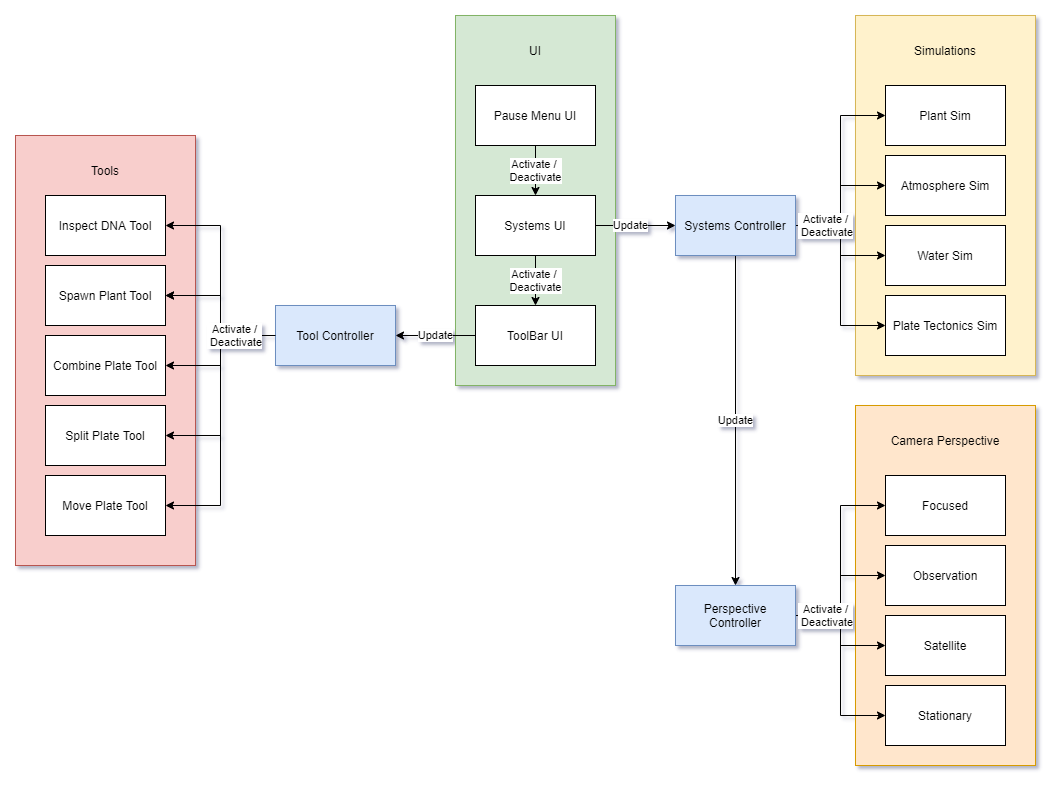

The diagram above was exported from draw.io. Its source (the exported page's mxGraphModel, read from the mxfile embedded in the PNG):
<mxGraphModel dx="2272" dy="762" grid="1" gridSize="10" guides="1" tooltips="1" connect="1" arrows="1" fold="1" page="1" pageScale="1" pageWidth="850" pageHeight="1100" math="0" shadow="0">
  <root>
    <mxCell id="0" />
    <mxCell id="1" parent="0" />
    <mxCell id="cH5ocvwExaonrVMJJoaj-66" value="" style="rounded=0;whiteSpace=wrap;html=1;fillColor=#d5e8d4;strokeColor=#82b366;" vertex="1" parent="1">
      <mxGeometry x="220" y="130" width="160" height="370" as="geometry" />
    </mxCell>
    <mxCell id="cH5ocvwExaonrVMJJoaj-12" value="" style="rounded=0;whiteSpace=wrap;html=1;fillColor=#fff2cc;strokeColor=#d6b656;" vertex="1" parent="1">
      <mxGeometry x="620" y="130" width="180" height="360" as="geometry" />
    </mxCell>
    <mxCell id="cH5ocvwExaonrVMJJoaj-37" style="edgeStyle=orthogonalEdgeStyle;rounded=0;orthogonalLoop=1;jettySize=auto;html=1;exitX=1;exitY=0.5;exitDx=0;exitDy=0;" edge="1" parent="1" source="cH5ocvwExaonrVMJJoaj-1" target="cH5ocvwExaonrVMJJoaj-2">
      <mxGeometry relative="1" as="geometry" />
    </mxCell>
    <mxCell id="cH5ocvwExaonrVMJJoaj-38" value="Update" style="edgeLabel;html=1;align=center;verticalAlign=middle;resizable=0;points=[];" vertex="1" connectable="0" parent="cH5ocvwExaonrVMJJoaj-37">
      <mxGeometry x="-0.1529" y="1" relative="1" as="geometry">
        <mxPoint as="offset" />
      </mxGeometry>
    </mxCell>
    <mxCell id="cH5ocvwExaonrVMJJoaj-1" value="Systems UI" style="rounded=0;whiteSpace=wrap;html=1;" vertex="1" parent="1">
      <mxGeometry x="240" y="310" width="120" height="60" as="geometry" />
    </mxCell>
    <mxCell id="cH5ocvwExaonrVMJJoaj-14" style="edgeStyle=orthogonalEdgeStyle;rounded=0;orthogonalLoop=1;jettySize=auto;html=1;exitX=1;exitY=0.5;exitDx=0;exitDy=0;entryX=0;entryY=0.5;entryDx=0;entryDy=0;" edge="1" parent="1" source="cH5ocvwExaonrVMJJoaj-2" target="cH5ocvwExaonrVMJJoaj-10">
      <mxGeometry relative="1" as="geometry" />
    </mxCell>
    <mxCell id="cH5ocvwExaonrVMJJoaj-15" style="edgeStyle=orthogonalEdgeStyle;rounded=0;orthogonalLoop=1;jettySize=auto;html=1;exitX=1;exitY=0.5;exitDx=0;exitDy=0;" edge="1" parent="1" source="cH5ocvwExaonrVMJJoaj-2" target="cH5ocvwExaonrVMJJoaj-9">
      <mxGeometry relative="1" as="geometry" />
    </mxCell>
    <mxCell id="cH5ocvwExaonrVMJJoaj-16" style="edgeStyle=orthogonalEdgeStyle;rounded=0;orthogonalLoop=1;jettySize=auto;html=1;exitX=1;exitY=0.5;exitDx=0;exitDy=0;entryX=0;entryY=0.5;entryDx=0;entryDy=0;" edge="1" parent="1" source="cH5ocvwExaonrVMJJoaj-2" target="cH5ocvwExaonrVMJJoaj-4">
      <mxGeometry relative="1" as="geometry" />
    </mxCell>
    <mxCell id="cH5ocvwExaonrVMJJoaj-17" value="Activate /&lt;br&gt;&amp;nbsp;Deactivate" style="edgeStyle=orthogonalEdgeStyle;rounded=0;orthogonalLoop=1;jettySize=auto;html=1;exitX=1;exitY=0.5;exitDx=0;exitDy=0;entryX=0;entryY=0.5;entryDx=0;entryDy=0;" edge="1" parent="1" source="cH5ocvwExaonrVMJJoaj-2" target="cH5ocvwExaonrVMJJoaj-3">
      <mxGeometry x="-0.6875" relative="1" as="geometry">
        <mxPoint as="offset" />
      </mxGeometry>
    </mxCell>
    <mxCell id="cH5ocvwExaonrVMJJoaj-36" value="Update" style="edgeStyle=orthogonalEdgeStyle;rounded=0;orthogonalLoop=1;jettySize=auto;html=1;exitX=0.5;exitY=1;exitDx=0;exitDy=0;entryX=0.5;entryY=0;entryDx=0;entryDy=0;" edge="1" parent="1" source="cH5ocvwExaonrVMJJoaj-2" target="cH5ocvwExaonrVMJJoaj-30">
      <mxGeometry relative="1" as="geometry" />
    </mxCell>
    <mxCell id="cH5ocvwExaonrVMJJoaj-2" value="Systems Controller" style="rounded=0;whiteSpace=wrap;html=1;fillColor=#dae8fc;strokeColor=#6c8ebf;" vertex="1" parent="1">
      <mxGeometry x="440" y="310" width="120" height="60" as="geometry" />
    </mxCell>
    <mxCell id="cH5ocvwExaonrVMJJoaj-3" value="Plate Tectonics Sim" style="rounded=0;whiteSpace=wrap;html=1;" vertex="1" parent="1">
      <mxGeometry x="650" y="410" width="120" height="60" as="geometry" />
    </mxCell>
    <mxCell id="cH5ocvwExaonrVMJJoaj-4" value="Water Sim" style="rounded=0;whiteSpace=wrap;html=1;" vertex="1" parent="1">
      <mxGeometry x="650" y="340" width="120" height="60" as="geometry" />
    </mxCell>
    <mxCell id="cH5ocvwExaonrVMJJoaj-9" value="Atmosphere Sim" style="rounded=0;whiteSpace=wrap;html=1;" vertex="1" parent="1">
      <mxGeometry x="650" y="270" width="120" height="60" as="geometry" />
    </mxCell>
    <mxCell id="cH5ocvwExaonrVMJJoaj-10" value="Plant Sim" style="rounded=0;whiteSpace=wrap;html=1;" vertex="1" parent="1">
      <mxGeometry x="650" y="200" width="120" height="60" as="geometry" />
    </mxCell>
    <mxCell id="cH5ocvwExaonrVMJJoaj-13" value="Simulations" style="text;html=1;strokeColor=none;fillColor=none;align=center;verticalAlign=middle;whiteSpace=wrap;rounded=0;" vertex="1" parent="1">
      <mxGeometry x="650" y="150" width="120" height="30" as="geometry" />
    </mxCell>
    <mxCell id="cH5ocvwExaonrVMJJoaj-18" value="Pause Menu UI" style="rounded=0;whiteSpace=wrap;html=1;" vertex="1" parent="1">
      <mxGeometry x="240" y="200" width="120" height="60" as="geometry" />
    </mxCell>
    <mxCell id="cH5ocvwExaonrVMJJoaj-24" value="" style="rounded=0;whiteSpace=wrap;html=1;fillColor=#ffe6cc;strokeColor=#d79b00;" vertex="1" parent="1">
      <mxGeometry x="620" y="520" width="180" height="360" as="geometry" />
    </mxCell>
    <mxCell id="cH5ocvwExaonrVMJJoaj-25" value="Stationary" style="rounded=0;whiteSpace=wrap;html=1;" vertex="1" parent="1">
      <mxGeometry x="650" y="800" width="120" height="60" as="geometry" />
    </mxCell>
    <mxCell id="cH5ocvwExaonrVMJJoaj-26" value="Satellite" style="rounded=0;whiteSpace=wrap;html=1;" vertex="1" parent="1">
      <mxGeometry x="650" y="730" width="120" height="60" as="geometry" />
    </mxCell>
    <mxCell id="cH5ocvwExaonrVMJJoaj-27" value="Observation" style="rounded=0;whiteSpace=wrap;html=1;" vertex="1" parent="1">
      <mxGeometry x="650" y="660" width="120" height="60" as="geometry" />
    </mxCell>
    <mxCell id="cH5ocvwExaonrVMJJoaj-28" value="Focused" style="rounded=0;whiteSpace=wrap;html=1;" vertex="1" parent="1">
      <mxGeometry x="650" y="590" width="120" height="60" as="geometry" />
    </mxCell>
    <mxCell id="cH5ocvwExaonrVMJJoaj-29" value="Camera Perspective" style="text;html=1;strokeColor=none;fillColor=none;align=center;verticalAlign=middle;whiteSpace=wrap;rounded=0;" vertex="1" parent="1">
      <mxGeometry x="650" y="540" width="120" height="30" as="geometry" />
    </mxCell>
    <mxCell id="cH5ocvwExaonrVMJJoaj-31" style="edgeStyle=orthogonalEdgeStyle;rounded=0;orthogonalLoop=1;jettySize=auto;html=1;exitX=1;exitY=0.5;exitDx=0;exitDy=0;entryX=0;entryY=0.5;entryDx=0;entryDy=0;" edge="1" parent="1" source="cH5ocvwExaonrVMJJoaj-30" target="cH5ocvwExaonrVMJJoaj-28">
      <mxGeometry relative="1" as="geometry" />
    </mxCell>
    <mxCell id="cH5ocvwExaonrVMJJoaj-32" style="edgeStyle=orthogonalEdgeStyle;rounded=0;orthogonalLoop=1;jettySize=auto;html=1;exitX=1;exitY=0.5;exitDx=0;exitDy=0;entryX=0;entryY=0.5;entryDx=0;entryDy=0;" edge="1" parent="1" source="cH5ocvwExaonrVMJJoaj-30" target="cH5ocvwExaonrVMJJoaj-27">
      <mxGeometry relative="1" as="geometry" />
    </mxCell>
    <mxCell id="cH5ocvwExaonrVMJJoaj-33" style="edgeStyle=orthogonalEdgeStyle;rounded=0;orthogonalLoop=1;jettySize=auto;html=1;exitX=1;exitY=0.5;exitDx=0;exitDy=0;entryX=0;entryY=0.5;entryDx=0;entryDy=0;" edge="1" parent="1" source="cH5ocvwExaonrVMJJoaj-30" target="cH5ocvwExaonrVMJJoaj-26">
      <mxGeometry relative="1" as="geometry" />
    </mxCell>
    <mxCell id="cH5ocvwExaonrVMJJoaj-34" value="&lt;span style=&quot;color: rgb(0 , 0 , 0) ; font-family: &amp;#34;helvetica&amp;#34; ; font-size: 11px ; font-style: normal ; font-weight: 400 ; letter-spacing: normal ; text-align: center ; text-indent: 0px ; text-transform: none ; word-spacing: 0px ; background-color: rgb(255 , 255 , 255) ; display: inline ; float: none&quot;&gt;Activate /&lt;/span&gt;&lt;br style=&quot;color: rgb(0 , 0 , 0) ; font-family: &amp;#34;helvetica&amp;#34; ; font-size: 11px ; font-style: normal ; font-weight: 400 ; letter-spacing: normal ; text-align: center ; text-indent: 0px ; text-transform: none ; word-spacing: 0px&quot;&gt;&lt;span style=&quot;color: rgb(0 , 0 , 0) ; font-family: &amp;#34;helvetica&amp;#34; ; font-size: 11px ; font-style: normal ; font-weight: 400 ; letter-spacing: normal ; text-align: center ; text-indent: 0px ; text-transform: none ; word-spacing: 0px ; background-color: rgb(255 , 255 , 255) ; display: inline ; float: none&quot;&gt;&amp;nbsp;Deactivate&lt;/span&gt;" style="edgeStyle=orthogonalEdgeStyle;rounded=0;orthogonalLoop=1;jettySize=auto;html=1;exitX=1;exitY=0.5;exitDx=0;exitDy=0;entryX=0;entryY=0.5;entryDx=0;entryDy=0;" edge="1" parent="1" source="cH5ocvwExaonrVMJJoaj-30" target="cH5ocvwExaonrVMJJoaj-25">
      <mxGeometry x="-0.6842" relative="1" as="geometry">
        <mxPoint as="offset" />
      </mxGeometry>
    </mxCell>
    <mxCell id="cH5ocvwExaonrVMJJoaj-30" value="Perspective Controller" style="rounded=0;whiteSpace=wrap;html=1;fillColor=#dae8fc;strokeColor=#6c8ebf;" vertex="1" parent="1">
      <mxGeometry x="440" y="700" width="120" height="60" as="geometry" />
    </mxCell>
    <mxCell id="cH5ocvwExaonrVMJJoaj-35" value="Activate /&amp;nbsp;&lt;br&gt;Deactivate" style="edgeStyle=orthogonalEdgeStyle;rounded=0;orthogonalLoop=1;jettySize=auto;html=1;exitX=0.5;exitY=1;exitDx=0;exitDy=0;entryX=0.5;entryY=0;entryDx=0;entryDy=0;" edge="1" parent="1" source="cH5ocvwExaonrVMJJoaj-18" target="cH5ocvwExaonrVMJJoaj-1">
      <mxGeometry relative="1" as="geometry">
        <mxPoint x="420" y="405" as="sourcePoint" />
        <mxPoint x="420" y="495" as="targetPoint" />
      </mxGeometry>
    </mxCell>
    <mxCell id="cH5ocvwExaonrVMJJoaj-39" value="" style="rounded=0;whiteSpace=wrap;html=1;fillColor=#f8cecc;strokeColor=#b85450;" vertex="1" parent="1">
      <mxGeometry x="-220" y="250" width="180" height="430" as="geometry" />
    </mxCell>
    <mxCell id="cH5ocvwExaonrVMJJoaj-40" value="Move Plate Tool" style="rounded=0;whiteSpace=wrap;html=1;" vertex="1" parent="1">
      <mxGeometry x="-190" y="590" width="120" height="60" as="geometry" />
    </mxCell>
    <mxCell id="cH5ocvwExaonrVMJJoaj-41" value="Split Plate Tool" style="rounded=0;whiteSpace=wrap;html=1;" vertex="1" parent="1">
      <mxGeometry x="-190" y="520" width="120" height="60" as="geometry" />
    </mxCell>
    <mxCell id="cH5ocvwExaonrVMJJoaj-42" value="Combine Plate Tool" style="rounded=0;whiteSpace=wrap;html=1;" vertex="1" parent="1">
      <mxGeometry x="-190" y="450" width="120" height="60" as="geometry" />
    </mxCell>
    <mxCell id="cH5ocvwExaonrVMJJoaj-43" value="Spawn Plant Tool" style="rounded=0;whiteSpace=wrap;html=1;" vertex="1" parent="1">
      <mxGeometry x="-190" y="380" width="120" height="60" as="geometry" />
    </mxCell>
    <mxCell id="cH5ocvwExaonrVMJJoaj-44" value="Tools" style="text;html=1;strokeColor=none;fillColor=none;align=center;verticalAlign=middle;whiteSpace=wrap;rounded=0;" vertex="1" parent="1">
      <mxGeometry x="-190" y="270" width="120" height="30" as="geometry" />
    </mxCell>
    <mxCell id="cH5ocvwExaonrVMJJoaj-45" style="edgeStyle=orthogonalEdgeStyle;rounded=0;orthogonalLoop=1;jettySize=auto;html=1;exitX=0;exitY=0.5;exitDx=0;exitDy=0;entryX=1;entryY=0.5;entryDx=0;entryDy=0;" edge="1" parent="1" source="cH5ocvwExaonrVMJJoaj-49" target="cH5ocvwExaonrVMJJoaj-43">
      <mxGeometry relative="1" as="geometry" />
    </mxCell>
    <mxCell id="cH5ocvwExaonrVMJJoaj-46" style="edgeStyle=orthogonalEdgeStyle;rounded=0;orthogonalLoop=1;jettySize=auto;html=1;exitX=0;exitY=0.5;exitDx=0;exitDy=0;entryX=1;entryY=0.5;entryDx=0;entryDy=0;" edge="1" parent="1" source="cH5ocvwExaonrVMJJoaj-49" target="cH5ocvwExaonrVMJJoaj-42">
      <mxGeometry relative="1" as="geometry" />
    </mxCell>
    <mxCell id="cH5ocvwExaonrVMJJoaj-47" style="edgeStyle=orthogonalEdgeStyle;rounded=0;orthogonalLoop=1;jettySize=auto;html=1;exitX=0;exitY=0.5;exitDx=0;exitDy=0;entryX=1;entryY=0.5;entryDx=0;entryDy=0;" edge="1" parent="1" source="cH5ocvwExaonrVMJJoaj-49" target="cH5ocvwExaonrVMJJoaj-41">
      <mxGeometry relative="1" as="geometry" />
    </mxCell>
    <mxCell id="cH5ocvwExaonrVMJJoaj-58" style="edgeStyle=orthogonalEdgeStyle;rounded=0;orthogonalLoop=1;jettySize=auto;html=1;exitX=0;exitY=0.5;exitDx=0;exitDy=0;entryX=1;entryY=0.5;entryDx=0;entryDy=0;" edge="1" parent="1" source="cH5ocvwExaonrVMJJoaj-49" target="cH5ocvwExaonrVMJJoaj-56">
      <mxGeometry relative="1" as="geometry" />
    </mxCell>
    <mxCell id="cH5ocvwExaonrVMJJoaj-59" value="" style="edgeStyle=orthogonalEdgeStyle;rounded=0;orthogonalLoop=1;jettySize=auto;html=1;" edge="1" parent="1" source="cH5ocvwExaonrVMJJoaj-49" target="cH5ocvwExaonrVMJJoaj-43">
      <mxGeometry relative="1" as="geometry" />
    </mxCell>
    <mxCell id="cH5ocvwExaonrVMJJoaj-49" value="Tool&amp;nbsp;Controller" style="rounded=0;whiteSpace=wrap;html=1;fillColor=#dae8fc;strokeColor=#6c8ebf;" vertex="1" parent="1">
      <mxGeometry x="40" y="420" width="120" height="60" as="geometry" />
    </mxCell>
    <mxCell id="cH5ocvwExaonrVMJJoaj-53" value="Activate /&amp;nbsp;&lt;br&gt;Deactivate" style="edgeStyle=orthogonalEdgeStyle;rounded=0;orthogonalLoop=1;jettySize=auto;html=1;entryX=0.5;entryY=0;entryDx=0;entryDy=0;exitX=0.5;exitY=1;exitDx=0;exitDy=0;" edge="1" parent="1" target="cH5ocvwExaonrVMJJoaj-54" source="cH5ocvwExaonrVMJJoaj-1">
      <mxGeometry relative="1" as="geometry">
        <mxPoint x="300" y="390" as="sourcePoint" />
      </mxGeometry>
    </mxCell>
    <mxCell id="cH5ocvwExaonrVMJJoaj-55" value="Update" style="edgeStyle=orthogonalEdgeStyle;rounded=0;orthogonalLoop=1;jettySize=auto;html=1;exitX=0;exitY=0.5;exitDx=0;exitDy=0;entryX=1;entryY=0.5;entryDx=0;entryDy=0;" edge="1" parent="1" source="cH5ocvwExaonrVMJJoaj-54" target="cH5ocvwExaonrVMJJoaj-49">
      <mxGeometry relative="1" as="geometry" />
    </mxCell>
    <mxCell id="cH5ocvwExaonrVMJJoaj-54" value="ToolBar UI" style="rounded=0;whiteSpace=wrap;html=1;" vertex="1" parent="1">
      <mxGeometry x="240" y="420" width="120" height="60" as="geometry" />
    </mxCell>
    <mxCell id="cH5ocvwExaonrVMJJoaj-56" value="Inspect DNA Tool" style="rounded=0;whiteSpace=wrap;html=1;" vertex="1" parent="1">
      <mxGeometry x="-190" y="310" width="120" height="60" as="geometry" />
    </mxCell>
    <mxCell id="cH5ocvwExaonrVMJJoaj-48" value="&lt;span style=&quot;color: rgb(0 , 0 , 0) ; font-family: &amp;#34;helvetica&amp;#34; ; font-size: 11px ; font-style: normal ; font-weight: 400 ; letter-spacing: normal ; text-align: center ; text-indent: 0px ; text-transform: none ; word-spacing: 0px ; background-color: rgb(255 , 255 , 255) ; display: inline ; float: none&quot;&gt;Activate /&lt;/span&gt;&lt;br style=&quot;color: rgb(0 , 0 , 0) ; font-family: &amp;#34;helvetica&amp;#34; ; font-size: 11px ; font-style: normal ; font-weight: 400 ; letter-spacing: normal ; text-align: center ; text-indent: 0px ; text-transform: none ; word-spacing: 0px&quot;&gt;&lt;span style=&quot;color: rgb(0 , 0 , 0) ; font-family: &amp;#34;helvetica&amp;#34; ; font-size: 11px ; font-style: normal ; font-weight: 400 ; letter-spacing: normal ; text-align: center ; text-indent: 0px ; text-transform: none ; word-spacing: 0px ; background-color: rgb(255 , 255 , 255) ; display: inline ; float: none&quot;&gt;&amp;nbsp;Deactivate&lt;/span&gt;" style="edgeStyle=orthogonalEdgeStyle;rounded=0;orthogonalLoop=1;jettySize=auto;html=1;exitX=0;exitY=0.5;exitDx=0;exitDy=0;entryX=1;entryY=0.5;entryDx=0;entryDy=0;" edge="1" parent="1" source="cH5ocvwExaonrVMJJoaj-49" target="cH5ocvwExaonrVMJJoaj-40">
      <mxGeometry x="-0.7037" relative="1" as="geometry">
        <mxPoint as="offset" />
      </mxGeometry>
    </mxCell>
    <mxCell id="cH5ocvwExaonrVMJJoaj-67" value="UI" style="text;html=1;strokeColor=none;fillColor=none;align=center;verticalAlign=middle;whiteSpace=wrap;rounded=0;" vertex="1" parent="1">
      <mxGeometry x="240" y="150" width="120" height="30" as="geometry" />
    </mxCell>
  </root>
</mxGraphModel>